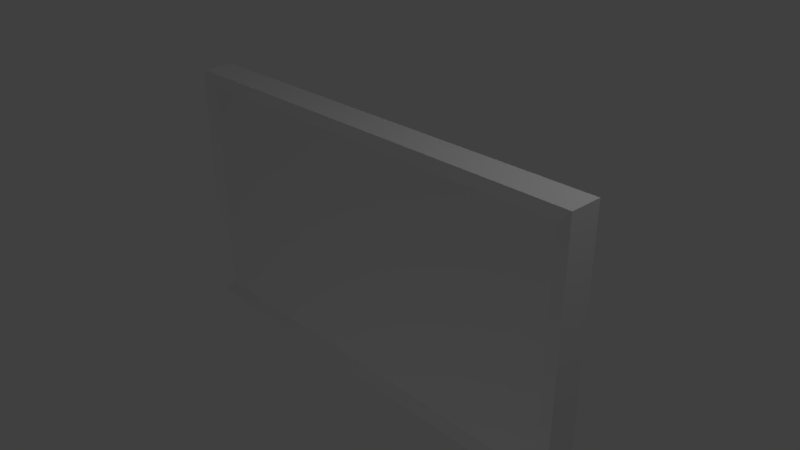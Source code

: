 # Source: mediumTV.blend  (saved by Blender 2.79.0; exported with 4.5.12 LTS)
import bpy
from mathutils import Matrix  # noqa: F401  (used for matrix-valued properties, if any)

bpy.ops.wm.read_factory_settings(use_empty=True)
scene = bpy.context.scene
scene.name = 'Scene'

# ---- collections
col_collection_1 = bpy.data.collections.new('Collection 1'); scene.collection.children.link(col_collection_1)

# ---- materials (node trees are filled in below, after node groups)
mat_tvborder1 = bpy.data.materials.new('TVBorder1')
mat_tvborder1.alpha_threshold = 0.0
mat_tvborder1.use_transparent_shadow = False
mat_tvborder1.roughness = 0.5
mat_tvborder1.line_color = (0.0, 0.0, 0.0, 1.0)
mat_tvscreen1 = bpy.data.materials.new('TVScreen1')
mat_tvscreen1.alpha_threshold = 0.0
mat_tvscreen1.use_transparent_shadow = False
mat_tvscreen1.roughness = 0.5

# ---- material node trees

# ---- world
world_world = bpy.data.worlds.new('World'); scene.world = world_world
world_world.color = (0.05088, 0.05088, 0.05088)
world_world.use_sun_shadow = False
world_world.sun_shadow_jitter_overblur = 0.0
world_world.cycles.sampling_method = 'MANUAL'

# ---- cameras
cam_camera = bpy.data.cameras.new('Camera')
cam_camera.clip_end = 100.0
cam_camera.lens = 35.0
cam_camera.sensor_width = 32.0
cam_camera.sensor_height = 18.0
cam_camera.ortho_scale = 7.314
cam_camera.dof.focus_distance = 0.0
cam_camera.dof.aperture_fstop = 128.0

# ---- lights
light_lamp_002 = bpy.data.lights.new('Lamp.002', 'POINT')
light_lamp_002.transmission_factor = 0.0
light_lamp_002.cutoff_distance = 30.0
light_lamp_002.energy = 100.0
light_lamp_002.shadow_buffer_clip_start = 1.001
light_lamp_002.shadow_soft_size = 0.1
light_lamp_002.shadow_maximum_resolution = 0.006
light_lamp_002.use_absolute_resolution = True
light_lamp_001 = bpy.data.lights.new('Lamp.001', 'POINT')
light_lamp_001.transmission_factor = 0.0
light_lamp_001.cutoff_distance = 30.0
light_lamp_001.energy = 100.0
light_lamp_001.shadow_buffer_clip_start = 1.001
light_lamp_001.shadow_soft_size = 0.1
light_lamp_001.shadow_maximum_resolution = 0.006
light_lamp_001.use_absolute_resolution = True
light_lamp = bpy.data.lights.new('Lamp', 'POINT')
light_lamp.transmission_factor = 0.0
light_lamp.cutoff_distance = 30.0
light_lamp.energy = 100.0
light_lamp.shadow_buffer_clip_start = 1.001
light_lamp.shadow_soft_size = 0.1
light_lamp.shadow_maximum_resolution = 0.006
light_lamp.use_absolute_resolution = True

# ---- meshes
me_cube = bpy.data.meshes.new('Cube')
me_cube.from_pydata([(3.2, 0.2, -1.8), (3.2, -0.25, -1.8), (-3.2, -0.25, -1.8), (-3.2, 0.2, -1.8), (3.2, 0.2, 1.8), (3.2, -0.25, 1.8), (-3.2, -0.25, 1.8), (-3.2, 0.2, 1.8), (-3.0, -0.2, 1.6), (3.0, -0.2, 1.6), (3.0, -0.2, -1.6), (-3.0, -0.2, -1.6), (0.0, -0.2, 1.6), (0.0, -0.2, -1.6), (-1.5, -0.2, 1.6), (-3.0, -0.2, 0.0), (-1.5, -0.2, -1.6), (3.0, -0.2, 0.0), (1.5, -0.2, 1.6), (1.5, -0.2, -1.6), (0.0, -0.2, 0.0), (-1.5, -0.2, 0.0), (1.5, -0.2, 0.0)], [], [(0, 1, 2, 3), (4, 7, 6, 5), (0, 4, 5, 1), (6, 8, 14, 12, 18, 9, 5), (2, 6, 7, 3), (4, 0, 3, 7), (8, 6, 2, 11, 15), (11, 2, 1, 10, 19, 13, 16), (1, 5, 9, 17, 10), (22, 19, 10, 17), (21, 16, 13, 20), (14, 21, 20, 12), (8, 15, 21, 14), (15, 11, 16, 21), (18, 22, 17, 9), (12, 20, 22, 18), (20, 13, 19, 22)])
me_cube.polygons.foreach_set('material_index', [0, 0, 0, 0, 0, 0, 0, 0, 0, 1, 1, 1, 1, 1, 1, 1, 1])
_uv = me_cube.uv_layers.new(name='UVMap')
_uv.uv.foreach_set('vector', [0.8881, 0.004098, 0.939, 0.004098, 0.939, 0.8784, 0.8881, 0.8784, 0.8814, 0.004098, 0.8814, 0.8784, 0.8305, 0.8784, 0.8305, 0.004099, 0.9966, 0.004098, 0.9966, 0.4959, 0.9458, 0.4959, 0.9458, 0.004098, 0.4169, 0.004098, 0.4395, 0.03142, 0.4395, 0.2363, 0.4395, 0.4413, 0.4395, 0.6462, 0.4395, 0.8511, 0.4169, 0.8784, 0.9966, 0.5041, 0.9966, 0.9959, 0.9458, 0.9959, 0.9458, 0.5041, 0.00339, 0.004098, 0.4102, 0.004098, 0.4102, 0.8784, 0.00339, 0.8784, 0.4395, 0.03142, 0.4169, 0.004098, 0.8237, 0.004098, 0.8011, 0.03142, 0.6203, 0.03142, 0.8011, 0.03142, 0.8237, 0.004098, 0.8237, 0.8784, 0.8011, 0.8511, 0.8011, 0.6462, 0.8011, 0.4413, 0.8011, 0.2363, 0.8237, 0.8784, 0.4169, 0.8784, 0.4395, 0.8511, 0.6203, 0.8511, 0.8011, 0.8511, 0.75, 0.5, 0.75, 0.0, 1.0, 0.0, 1.0, 0.5, 0.25, 0.5, 0.25, 0.0, 0.5, 0.0, 0.5, 0.5, 0.25, 1.0, 0.25, 0.5, 0.5, 0.5, 0.5, 1.0, 0.0, 1.0, 4.967e-10, 0.5, 0.25, 0.5, 0.25, 1.0, 4.967e-10, 0.5, 9.934e-10, 0.0, 0.25, 0.0, 0.25, 0.5, 0.75, 1.0, 0.75, 0.5, 1.0, 0.5, 1.0, 1.0, 0.5, 1.0, 0.5, 0.5, 0.75, 0.5, 0.75, 1.0, 0.5, 0.5, 0.5, 0.0, 0.75, 0.0, 0.75, 0.5])
me_cube.materials.append(mat_tvborder1)
me_cube.materials.append(mat_tvscreen1)
me_cube.use_remesh_preserve_volume = False
me_cube.use_remesh_preserve_attributes = False
me_cube.use_mirror_vertex_groups = False
me_cube.update()

# ---- objects
ob_lamp_002 = bpy.data.objects.new('Lamp.002', light_lamp_002)
ob_lamp_001 = bpy.data.objects.new('Lamp.001', light_lamp_001)
ob_cube = bpy.data.objects.new('Cube', me_cube)
ob_lamp = bpy.data.objects.new('Lamp', light_lamp)
ob_camera = bpy.data.objects.new('Camera', cam_camera)

# ---- transforms, parenting, visibility, modifiers, constraints
ob_lamp_002.location = (4.29, -8.417, -6.85)
ob_lamp_002.rotation_euler = (0.6503, 0.05522, 1.866)
ob_lamp_002.lock_rotations_4d = False
ob_lamp_002.empty_display_type = 'ARROWS'
ob_lamp_002.color = (0.0, 0.0, 0.0, 0.0)
ob_lamp_002.lineart.crease_threshold = 0.0
ob_lamp_001.location = (-9.652, 5.738, -6.85)
ob_lamp_001.rotation_euler = (0.6503, 0.05522, 1.866)
ob_lamp_001.scale = (1.0, 1.0, 1.0)
ob_lamp_001.lock_rotations_4d = False
ob_lamp_001.empty_display_type = 'ARROWS'
ob_lamp_001.color = (0.0, 0.0, 0.0, 0.0)
ob_lamp_001.lineart.crease_threshold = 0.0
ob_cube.location = (0.0, 0.0, 0.0)
ob_cube.lock_rotations_4d = False
ob_cube.empty_display_type = 'ARROWS'
ob_cube.lineart.crease_threshold = 0.0
ob_lamp.location = (4.076, 1.005, 5.904)
ob_lamp.rotation_euler = (0.6503, 0.05522, 1.866)
ob_lamp.lock_rotations_4d = False
ob_lamp.empty_display_type = 'ARROWS'
ob_lamp.color = (0.0, 0.0, 0.0, 0.0)
ob_lamp.lineart.crease_threshold = 0.0
ob_camera.location = (7.481, -6.508, 5.344)
ob_camera.rotation_euler = (1.109, 0.0, 0.8149)
ob_camera.lock_rotations_4d = False
ob_camera.empty_display_type = 'ARROWS'
ob_camera.color = (0.0, 0.0, 0.0, 0.0)
ob_camera.display_type = 'WIRE'
ob_camera.lineart.crease_threshold = 0.0

# ---- collection membership
col_collection_1.objects.link(ob_lamp_002)
col_collection_1.objects.link(ob_lamp_001)
col_collection_1.objects.link(ob_cube)
col_collection_1.objects.link(ob_lamp)
col_collection_1.objects.link(ob_camera)

# ---- scene / render settings (as saved in the file)
scene.camera = ob_camera
scene.frame_start = 1; scene.frame_end = 250; scene.frame_set(1)
scene.render.engine = 'BLENDER_EEVEE_NEXT'
scene.render.resolution_percentage = 50
scene.render.dither_intensity = 0.0
scene.cycles.use_denoising = False
scene.cycles.samples = 128
scene.cycles.sampling_pattern = 'TABULATED_SOBOL'
scene.cycles.use_adaptive_sampling = False
scene.cycles.use_light_tree = False
scene.cycles.blur_glossy = 0.0
scene.cycles.sample_clamp_indirect = 0.0
scene.view_settings.view_transform = 'Standard'
bpy.context.view_layer.update()
